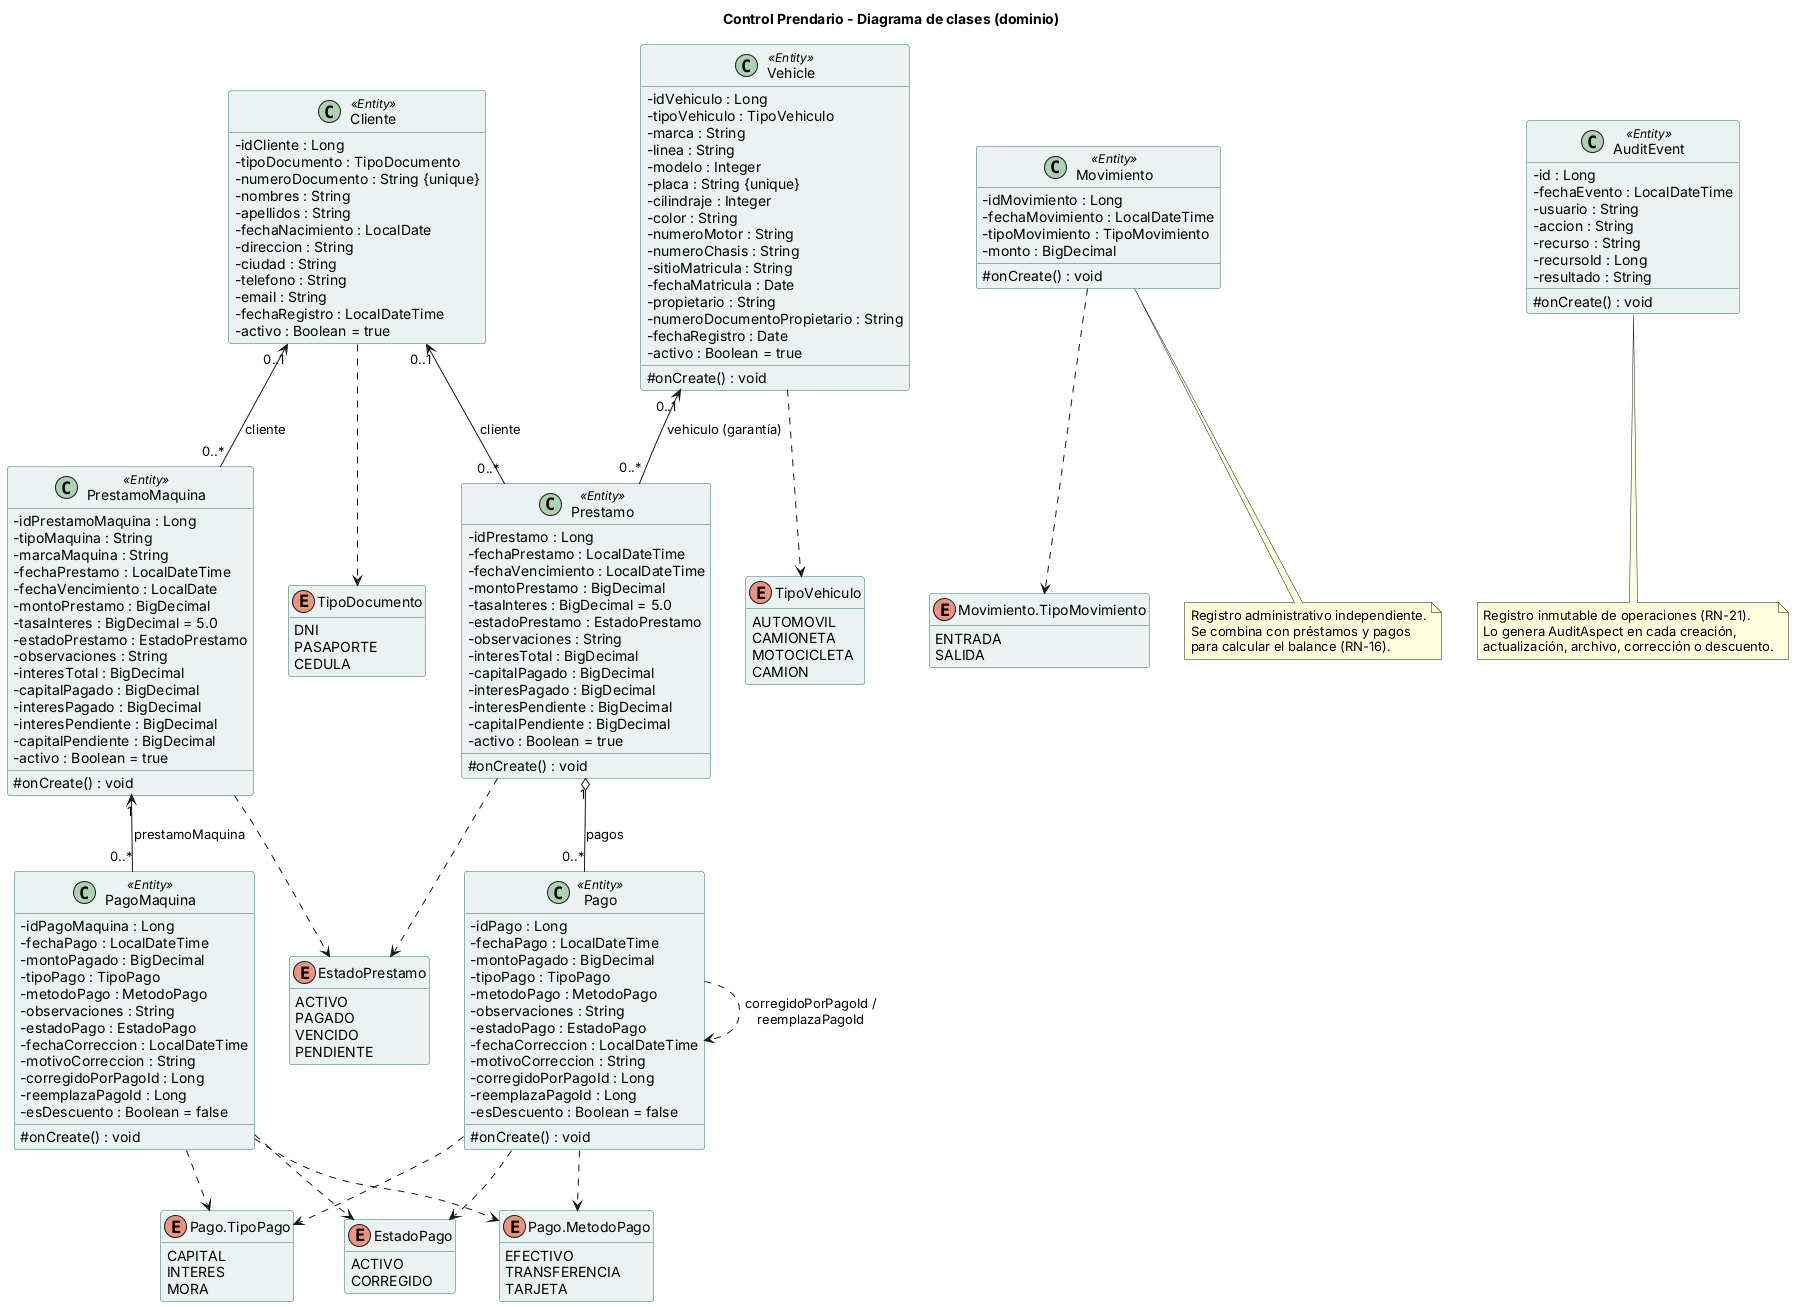

The diagram above was rendered by PlantUML. Its source (embedded in the PNG):
@startuml 09-clases-dominio
' Diagrama de clases de dominio - Control Prendario
' Fuente: paquete control.prendario.model
title Control Prendario - Diagrama de clases (dominio)

skinparam shadowing false
skinparam defaultFontName Arial
skinparam classAttributeIconSize 0
skinparam class {
  BackgroundColor #EAF2F2
  BorderColor #2F6F6F
}
hide empty methods

class Cliente <<Entity>> {
  - idCliente : Long
  - tipoDocumento : TipoDocumento
  - numeroDocumento : String {unique}
  - nombres : String
  - apellidos : String
  - fechaNacimiento : LocalDate
  - direccion : String
  - ciudad : String
  - telefono : String
  - email : String
  - fechaRegistro : LocalDateTime
  - activo : Boolean = true
}

class Vehicle <<Entity>> {
  - idVehiculo : Long
  - tipoVehiculo : TipoVehiculo
  - marca : String
  - linea : String
  - modelo : Integer
  - placa : String {unique}
  - cilindraje : Integer
  - color : String
  - numeroMotor : String
  - numeroChasis : String
  - sitioMatricula : String
  - fechaMatricula : Date
  - propietario : String
  - numeroDocumentoPropietario : String
  - fechaRegistro : Date
  - activo : Boolean = true
  # onCreate() : void
}

class Prestamo <<Entity>> {
  - idPrestamo : Long
  - fechaPrestamo : LocalDateTime
  - fechaVencimiento : LocalDateTime
  - montoPrestamo : BigDecimal
  - tasaInteres : BigDecimal = 5.0
  - estadoPrestamo : EstadoPrestamo
  - observaciones : String
  - interesTotal : BigDecimal
  - capitalPagado : BigDecimal
  - interesPagado : BigDecimal
  - interesPendiente : BigDecimal
  - capitalPendiente : BigDecimal
  - activo : Boolean = true
  # onCreate() : void
}

class PrestamoMaquina <<Entity>> {
  - idPrestamoMaquina : Long
  - tipoMaquina : String
  - marcaMaquina : String
  - fechaPrestamo : LocalDateTime
  - fechaVencimiento : LocalDate
  - montoPrestamo : BigDecimal
  - tasaInteres : BigDecimal = 5.0
  - estadoPrestamo : EstadoPrestamo
  - observaciones : String
  - interesTotal : BigDecimal
  - capitalPagado : BigDecimal
  - interesPagado : BigDecimal
  - interesPendiente : BigDecimal
  - capitalPendiente : BigDecimal
  - activo : Boolean = true
  # onCreate() : void
}

class Pago <<Entity>> {
  - idPago : Long
  - fechaPago : LocalDateTime
  - montoPagado : BigDecimal
  - tipoPago : TipoPago
  - metodoPago : MetodoPago
  - observaciones : String
  - estadoPago : EstadoPago
  - fechaCorreccion : LocalDateTime
  - motivoCorreccion : String
  - corregidoPorPagoId : Long
  - reemplazaPagoId : Long
  - esDescuento : Boolean = false
  # onCreate() : void
}

class PagoMaquina <<Entity>> {
  - idPagoMaquina : Long
  - fechaPago : LocalDateTime
  - montoPagado : BigDecimal
  - tipoPago : TipoPago
  - metodoPago : MetodoPago
  - observaciones : String
  - estadoPago : EstadoPago
  - fechaCorreccion : LocalDateTime
  - motivoCorreccion : String
  - corregidoPorPagoId : Long
  - reemplazaPagoId : Long
  - esDescuento : Boolean = false
  # onCreate() : void
}

class Movimiento <<Entity>> {
  - idMovimiento : Long
  - fechaMovimiento : LocalDateTime
  - tipoMovimiento : TipoMovimiento
  - monto : BigDecimal
  # onCreate() : void
}

class AuditEvent <<Entity>> {
  - id : Long
  - fechaEvento : LocalDateTime
  - usuario : String
  - accion : String
  - recurso : String
  - recursoId : Long
  - resultado : String
  # onCreate() : void
}

enum TipoDocumento {
  DNI
  PASAPORTE
  CEDULA
}
enum TipoVehiculo {
  AUTOMOVIL
  CAMIONETA
  MOTOCICLETA
  CAMION
}
enum EstadoPrestamo {
  ACTIVO
  PAGADO
  VENCIDO
  PENDIENTE
}
enum EstadoPago {
  ACTIVO
  CORREGIDO
}
enum "Pago.TipoPago" as TipoPago {
  CAPITAL
  INTERES
  MORA
}
enum "Pago.MetodoPago" as MetodoPago {
  EFECTIVO
  TRANSFERENCIA
  TARJETA
}
enum "Movimiento.TipoMovimiento" as TipoMovimiento {
  ENTRADA
  SALIDA
}

Cliente "0..1" <-- "0..*" Prestamo : cliente
Vehicle "0..1" <-- "0..*" Prestamo : vehiculo (garantía)
Cliente "0..1" <-- "0..*" PrestamoMaquina : cliente
Prestamo "1" o-- "0..*" Pago : pagos
PrestamoMaquina "1" <-- "0..*" PagoMaquina : prestamoMaquina

Pago ..> Pago : corregidoPorPagoId /\nreemplazaPagoId

Cliente ..> TipoDocumento
Vehicle ..> TipoVehiculo
Prestamo ..> EstadoPrestamo
PrestamoMaquina ..> EstadoPrestamo
Pago ..> TipoPago
Pago ..> MetodoPago
Pago ..> EstadoPago
PagoMaquina ..> TipoPago
PagoMaquina ..> MetodoPago
PagoMaquina ..> EstadoPago
Movimiento ..> TipoMovimiento

note bottom of AuditEvent
  Registro inmutable de operaciones (RN-21).
  Lo genera AuditAspect en cada creación,
  actualización, archivo, corrección o descuento.
end note

note bottom of Movimiento
  Registro administrativo independiente.
  Se combina con préstamos y pagos
  para calcular el balance (RN-16).
end note
@enduml